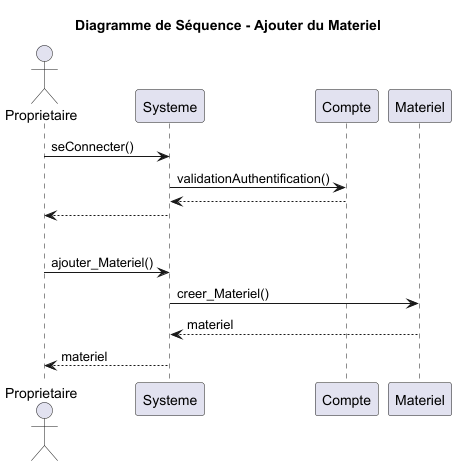

The diagram above was rendered by PlantUML. Its source (embedded in the PNG):
@startuml
title Diagramme de Séquence - Ajouter du Materiel
actor Proprietaire
participant Systeme
participant Compte
participant Materiel

'Connexion à un compte'
Proprietaire -> Systeme: seConnecter()
Systeme -> Compte: validationAuthentification()
return
Systeme --> Proprietaire

'Séparation'
|||

'Propriétaire ajoute un Materiel'
Proprietaire -> Systeme: ajouter_Materiel()
Systeme -> Materiel: creer_Materiel()
Materiel --> Systeme: materiel
Systeme --> Proprietaire: materiel

@enduml